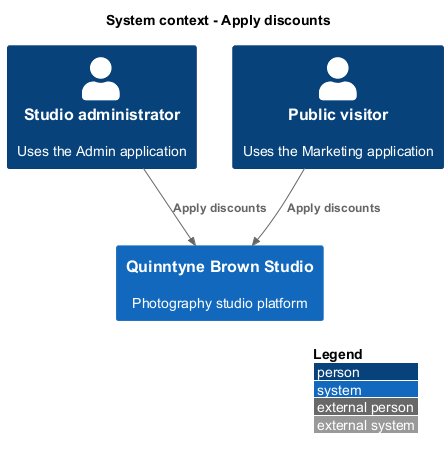

The diagram above was rendered by PlantUML. Its source (embedded in the PNG):
@startuml
!include <C4/C4_Context>
LAYOUT_WITH_LEGEND()
title System context - Apply discounts
Person(actor0, "Studio administrator", "Uses the Admin application")
Person(actor1, "Public visitor", "Uses the Marketing application")
System(studio, "Quinntyne Brown Studio", "Photography studio platform")
Rel(actor0, studio, "Apply discounts")
Rel(actor1, studio, "Apply discounts")
@enduml